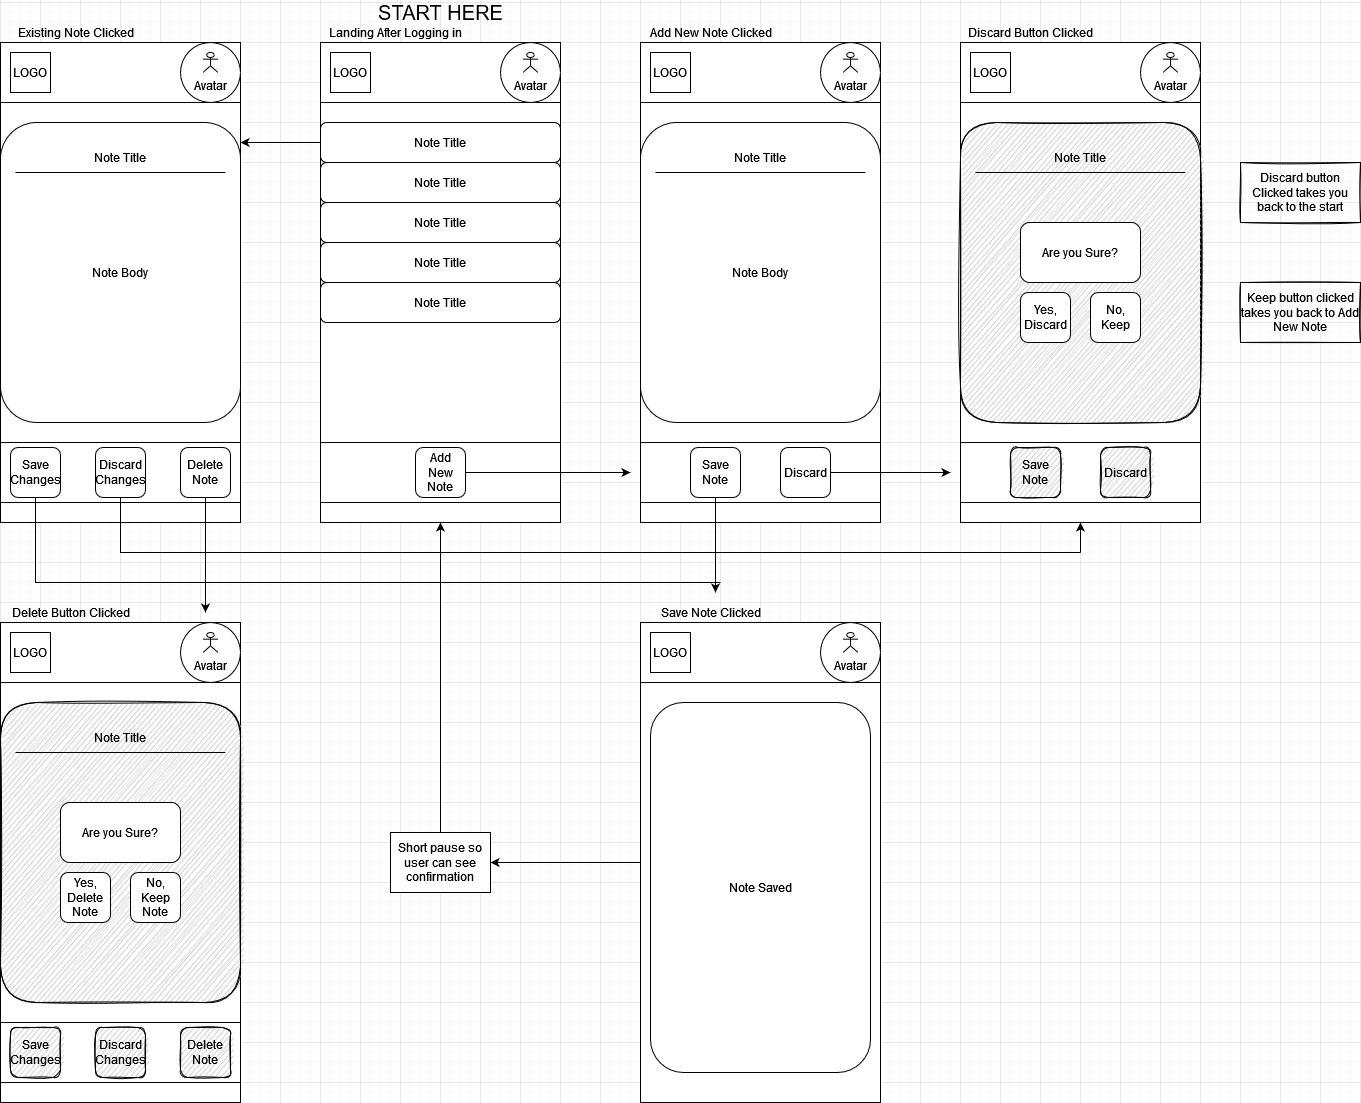

The diagram above was exported from draw.io. Its source (the exported page's mxGraphModel, read from the mxfile embedded in the PNG):
<mxGraphModel dx="2271" dy="2406" grid="1" gridSize="10" guides="1" tooltips="1" connect="1" arrows="1" fold="1" page="1" pageScale="1" pageWidth="850" pageHeight="1100" math="0" shadow="0">
  <root>
    <mxCell id="0" />
    <mxCell id="1" parent="0" />
    <mxCell id="KCF-cuVCGbl-j3KLmHEC-1" value="" style="rounded=0;whiteSpace=wrap;html=1;" vertex="1" parent="1">
      <mxGeometry x="40" y="40" width="240" height="480" as="geometry" />
    </mxCell>
    <mxCell id="KCF-cuVCGbl-j3KLmHEC-5" value="" style="rounded=0;whiteSpace=wrap;html=1;" vertex="1" parent="1">
      <mxGeometry x="40" y="40" width="240" height="60" as="geometry" />
    </mxCell>
    <mxCell id="KCF-cuVCGbl-j3KLmHEC-6" value="" style="ellipse;whiteSpace=wrap;html=1;aspect=fixed;" vertex="1" parent="1">
      <mxGeometry x="220" y="40" width="60" height="60" as="geometry" />
    </mxCell>
    <mxCell id="KCF-cuVCGbl-j3KLmHEC-7" value="Avatar" style="shape=umlActor;verticalLabelPosition=bottom;verticalAlign=top;html=1;outlineConnect=0;" vertex="1" parent="1">
      <mxGeometry x="242.5" y="50" width="15" height="20" as="geometry" />
    </mxCell>
    <mxCell id="KCF-cuVCGbl-j3KLmHEC-10" value="LOGO" style="rounded=0;whiteSpace=wrap;html=1;" vertex="1" parent="1">
      <mxGeometry x="50" y="50" width="40" height="40" as="geometry" />
    </mxCell>
    <mxCell id="KCF-cuVCGbl-j3KLmHEC-12" value="Note Title" style="rounded=1;whiteSpace=wrap;html=1;" vertex="1" parent="1">
      <mxGeometry x="40" y="120" width="240" height="40" as="geometry" />
    </mxCell>
    <mxCell id="KCF-cuVCGbl-j3KLmHEC-13" value="Note Title" style="rounded=1;whiteSpace=wrap;html=1;" vertex="1" parent="1">
      <mxGeometry x="40" y="160" width="240" height="40" as="geometry" />
    </mxCell>
    <mxCell id="KCF-cuVCGbl-j3KLmHEC-14" value="Note Title" style="rounded=1;whiteSpace=wrap;html=1;" vertex="1" parent="1">
      <mxGeometry x="40" y="200" width="240" height="40" as="geometry" />
    </mxCell>
    <mxCell id="KCF-cuVCGbl-j3KLmHEC-15" value="Note Title" style="rounded=1;whiteSpace=wrap;html=1;" vertex="1" parent="1">
      <mxGeometry x="40" y="240" width="240" height="40" as="geometry" />
    </mxCell>
    <mxCell id="KCF-cuVCGbl-j3KLmHEC-16" value="Note Title" style="rounded=1;whiteSpace=wrap;html=1;" vertex="1" parent="1">
      <mxGeometry x="40" y="280" width="240" height="40" as="geometry" />
    </mxCell>
    <mxCell id="KCF-cuVCGbl-j3KLmHEC-17" value="" style="rounded=0;whiteSpace=wrap;html=1;" vertex="1" parent="1">
      <mxGeometry x="40" y="440" width="240" height="60" as="geometry" />
    </mxCell>
    <mxCell id="KCF-cuVCGbl-j3KLmHEC-19" value="Add New Note" style="rounded=1;whiteSpace=wrap;html=1;" vertex="1" parent="1">
      <mxGeometry x="135" y="445" width="50" height="50" as="geometry" />
    </mxCell>
    <mxCell id="KCF-cuVCGbl-j3KLmHEC-21" value="" style="rounded=0;whiteSpace=wrap;html=1;" vertex="1" parent="1">
      <mxGeometry x="360" y="40" width="240" height="480" as="geometry" />
    </mxCell>
    <mxCell id="KCF-cuVCGbl-j3KLmHEC-22" value="" style="rounded=0;whiteSpace=wrap;html=1;" vertex="1" parent="1">
      <mxGeometry x="360" y="40" width="240" height="60" as="geometry" />
    </mxCell>
    <mxCell id="KCF-cuVCGbl-j3KLmHEC-23" value="" style="ellipse;whiteSpace=wrap;html=1;aspect=fixed;" vertex="1" parent="1">
      <mxGeometry x="540" y="40" width="60" height="60" as="geometry" />
    </mxCell>
    <mxCell id="KCF-cuVCGbl-j3KLmHEC-24" value="Avatar" style="shape=umlActor;verticalLabelPosition=bottom;verticalAlign=top;html=1;outlineConnect=0;" vertex="1" parent="1">
      <mxGeometry x="562.5" y="50" width="15" height="20" as="geometry" />
    </mxCell>
    <mxCell id="KCF-cuVCGbl-j3KLmHEC-25" value="LOGO" style="rounded=0;whiteSpace=wrap;html=1;" vertex="1" parent="1">
      <mxGeometry x="370" y="50" width="40" height="40" as="geometry" />
    </mxCell>
    <mxCell id="KCF-cuVCGbl-j3KLmHEC-30" value="Note Body" style="rounded=1;whiteSpace=wrap;html=1;" vertex="1" parent="1">
      <mxGeometry x="360" y="120" width="240" height="300" as="geometry" />
    </mxCell>
    <mxCell id="KCF-cuVCGbl-j3KLmHEC-31" value="" style="rounded=0;whiteSpace=wrap;html=1;" vertex="1" parent="1">
      <mxGeometry x="360" y="440" width="240" height="60" as="geometry" />
    </mxCell>
    <mxCell id="KCF-cuVCGbl-j3KLmHEC-32" value="Save Note" style="rounded=1;whiteSpace=wrap;html=1;" vertex="1" parent="1">
      <mxGeometry x="410" y="445" width="50" height="50" as="geometry" />
    </mxCell>
    <mxCell id="KCF-cuVCGbl-j3KLmHEC-33" value="Add New Note Clicked" style="text;html=1;align=center;verticalAlign=middle;resizable=0;points=[];autosize=1;strokeColor=none;fillColor=none;" vertex="1" parent="1">
      <mxGeometry x="360" y="20" width="140" height="20" as="geometry" />
    </mxCell>
    <mxCell id="KCF-cuVCGbl-j3KLmHEC-35" value="Landing After Logging in" style="text;html=1;align=center;verticalAlign=middle;resizable=0;points=[];autosize=1;strokeColor=none;fillColor=none;" vertex="1" parent="1">
      <mxGeometry x="40" y="20" width="150" height="20" as="geometry" />
    </mxCell>
    <mxCell id="KCF-cuVCGbl-j3KLmHEC-38" value="Note Title" style="text;html=1;strokeColor=none;fillColor=none;align=center;verticalAlign=middle;whiteSpace=wrap;rounded=0;" vertex="1" parent="1">
      <mxGeometry x="450" y="140" width="60" height="30" as="geometry" />
    </mxCell>
    <mxCell id="KCF-cuVCGbl-j3KLmHEC-40" value="" style="endArrow=none;html=1;rounded=0;" edge="1" parent="1">
      <mxGeometry width="50" height="50" relative="1" as="geometry">
        <mxPoint x="375" y="170" as="sourcePoint" />
        <mxPoint x="585" y="170" as="targetPoint" />
      </mxGeometry>
    </mxCell>
    <mxCell id="KCF-cuVCGbl-j3KLmHEC-41" value="Discard" style="rounded=1;whiteSpace=wrap;html=1;" vertex="1" parent="1">
      <mxGeometry x="500" y="445" width="50" height="50" as="geometry" />
    </mxCell>
    <mxCell id="KCF-cuVCGbl-j3KLmHEC-43" value="" style="rounded=0;whiteSpace=wrap;html=1;" vertex="1" parent="1">
      <mxGeometry x="680" y="40" width="240" height="480" as="geometry" />
    </mxCell>
    <mxCell id="KCF-cuVCGbl-j3KLmHEC-44" value="" style="rounded=0;whiteSpace=wrap;html=1;" vertex="1" parent="1">
      <mxGeometry x="680" y="40" width="240" height="60" as="geometry" />
    </mxCell>
    <mxCell id="KCF-cuVCGbl-j3KLmHEC-45" value="" style="ellipse;whiteSpace=wrap;html=1;aspect=fixed;" vertex="1" parent="1">
      <mxGeometry x="860" y="40" width="60" height="60" as="geometry" />
    </mxCell>
    <mxCell id="KCF-cuVCGbl-j3KLmHEC-46" value="Avatar" style="shape=umlActor;verticalLabelPosition=bottom;verticalAlign=top;html=1;outlineConnect=0;" vertex="1" parent="1">
      <mxGeometry x="882.5" y="50" width="15" height="20" as="geometry" />
    </mxCell>
    <mxCell id="KCF-cuVCGbl-j3KLmHEC-47" value="LOGO" style="rounded=0;whiteSpace=wrap;html=1;" vertex="1" parent="1">
      <mxGeometry x="690" y="50" width="40" height="40" as="geometry" />
    </mxCell>
    <mxCell id="KCF-cuVCGbl-j3KLmHEC-48" value="Note Body" style="rounded=1;whiteSpace=wrap;html=1;sketch=1;fillColor=#C7C7C7;" vertex="1" parent="1">
      <mxGeometry x="680" y="120" width="240" height="300" as="geometry" />
    </mxCell>
    <mxCell id="KCF-cuVCGbl-j3KLmHEC-49" value="" style="rounded=0;whiteSpace=wrap;html=1;" vertex="1" parent="1">
      <mxGeometry x="680" y="440" width="240" height="60" as="geometry" />
    </mxCell>
    <mxCell id="KCF-cuVCGbl-j3KLmHEC-50" value="Save Note" style="rounded=1;whiteSpace=wrap;html=1;fillColor=#C7C7C7;sketch=1;" vertex="1" parent="1">
      <mxGeometry x="730" y="445" width="50" height="50" as="geometry" />
    </mxCell>
    <mxCell id="KCF-cuVCGbl-j3KLmHEC-51" value="Discard Button Clicked" style="text;html=1;align=center;verticalAlign=middle;resizable=0;points=[];autosize=1;strokeColor=none;fillColor=none;" vertex="1" parent="1">
      <mxGeometry x="680" y="20" width="140" height="20" as="geometry" />
    </mxCell>
    <mxCell id="KCF-cuVCGbl-j3KLmHEC-52" value="Note Title" style="text;html=1;strokeColor=none;fillColor=none;align=center;verticalAlign=middle;whiteSpace=wrap;rounded=0;" vertex="1" parent="1">
      <mxGeometry x="770" y="140" width="60" height="30" as="geometry" />
    </mxCell>
    <mxCell id="KCF-cuVCGbl-j3KLmHEC-53" value="" style="endArrow=none;html=1;rounded=0;" edge="1" parent="1">
      <mxGeometry width="50" height="50" relative="1" as="geometry">
        <mxPoint x="695" y="170" as="sourcePoint" />
        <mxPoint x="905" y="170" as="targetPoint" />
      </mxGeometry>
    </mxCell>
    <mxCell id="KCF-cuVCGbl-j3KLmHEC-54" value="Discard" style="rounded=1;whiteSpace=wrap;html=1;fillColor=#C7C7C7;gradientColor=none;glass=0;sketch=1;" vertex="1" parent="1">
      <mxGeometry x="820" y="445" width="50" height="50" as="geometry" />
    </mxCell>
    <mxCell id="KCF-cuVCGbl-j3KLmHEC-55" value="Are you Sure?" style="rounded=1;whiteSpace=wrap;html=1;" vertex="1" parent="1">
      <mxGeometry x="740" y="220" width="120" height="60" as="geometry" />
    </mxCell>
    <mxCell id="KCF-cuVCGbl-j3KLmHEC-56" value="Yes, Discard " style="rounded=1;whiteSpace=wrap;html=1;" vertex="1" parent="1">
      <mxGeometry x="740" y="290" width="50" height="50" as="geometry" />
    </mxCell>
    <mxCell id="KCF-cuVCGbl-j3KLmHEC-57" value="No, Keep" style="rounded=1;whiteSpace=wrap;html=1;" vertex="1" parent="1">
      <mxGeometry x="810" y="290" width="50" height="50" as="geometry" />
    </mxCell>
    <mxCell id="KCF-cuVCGbl-j3KLmHEC-58" value="" style="rounded=0;whiteSpace=wrap;html=1;" vertex="1" parent="1">
      <mxGeometry x="360" y="620" width="240" height="480" as="geometry" />
    </mxCell>
    <mxCell id="KCF-cuVCGbl-j3KLmHEC-59" value="" style="rounded=0;whiteSpace=wrap;html=1;" vertex="1" parent="1">
      <mxGeometry x="360" y="620" width="240" height="60" as="geometry" />
    </mxCell>
    <mxCell id="KCF-cuVCGbl-j3KLmHEC-60" value="" style="ellipse;whiteSpace=wrap;html=1;aspect=fixed;" vertex="1" parent="1">
      <mxGeometry x="540" y="620" width="60" height="60" as="geometry" />
    </mxCell>
    <mxCell id="KCF-cuVCGbl-j3KLmHEC-61" value="Avatar" style="shape=umlActor;verticalLabelPosition=bottom;verticalAlign=top;html=1;outlineConnect=0;" vertex="1" parent="1">
      <mxGeometry x="562.5" y="630" width="15" height="20" as="geometry" />
    </mxCell>
    <mxCell id="KCF-cuVCGbl-j3KLmHEC-62" value="LOGO" style="rounded=0;whiteSpace=wrap;html=1;" vertex="1" parent="1">
      <mxGeometry x="370" y="630" width="40" height="40" as="geometry" />
    </mxCell>
    <mxCell id="KCF-cuVCGbl-j3KLmHEC-63" value="Note Saved" style="rounded=1;whiteSpace=wrap;html=1;" vertex="1" parent="1">
      <mxGeometry x="370" y="700" width="220" height="370" as="geometry" />
    </mxCell>
    <mxCell id="KCF-cuVCGbl-j3KLmHEC-66" value="Save Note Clicked" style="text;html=1;align=center;verticalAlign=middle;resizable=0;points=[];autosize=1;strokeColor=none;fillColor=none;" vertex="1" parent="1">
      <mxGeometry x="370" y="600" width="120" height="20" as="geometry" />
    </mxCell>
    <mxCell id="KCF-cuVCGbl-j3KLmHEC-70" value="" style="endArrow=classic;html=1;rounded=0;exitX=0.5;exitY=1;exitDx=0;exitDy=0;" edge="1" parent="1" source="KCF-cuVCGbl-j3KLmHEC-32">
      <mxGeometry width="50" height="50" relative="1" as="geometry">
        <mxPoint x="610" y="400" as="sourcePoint" />
        <mxPoint x="435" y="590" as="targetPoint" />
      </mxGeometry>
    </mxCell>
    <mxCell id="KCF-cuVCGbl-j3KLmHEC-71" value="" style="endArrow=classic;html=1;rounded=0;exitX=1;exitY=0.5;exitDx=0;exitDy=0;" edge="1" parent="1" source="KCF-cuVCGbl-j3KLmHEC-41">
      <mxGeometry width="50" height="50" relative="1" as="geometry">
        <mxPoint x="610" y="400" as="sourcePoint" />
        <mxPoint x="670" y="470" as="targetPoint" />
      </mxGeometry>
    </mxCell>
    <mxCell id="KCF-cuVCGbl-j3KLmHEC-72" value="" style="endArrow=classic;html=1;rounded=0;exitX=1;exitY=0.5;exitDx=0;exitDy=0;" edge="1" parent="1" source="KCF-cuVCGbl-j3KLmHEC-19">
      <mxGeometry width="50" height="50" relative="1" as="geometry">
        <mxPoint x="200" y="620" as="sourcePoint" />
        <mxPoint x="350" y="470" as="targetPoint" />
      </mxGeometry>
    </mxCell>
    <mxCell id="KCF-cuVCGbl-j3KLmHEC-74" value="" style="endArrow=classic;html=1;rounded=0;exitX=0;exitY=0.5;exitDx=0;exitDy=0;entryX=1;entryY=0.5;entryDx=0;entryDy=0;" edge="1" parent="1" source="KCF-cuVCGbl-j3KLmHEC-58" target="KCF-cuVCGbl-j3KLmHEC-76">
      <mxGeometry width="50" height="50" relative="1" as="geometry">
        <mxPoint x="290" y="885" as="sourcePoint" />
        <mxPoint x="190" y="860" as="targetPoint" />
      </mxGeometry>
    </mxCell>
    <mxCell id="KCF-cuVCGbl-j3KLmHEC-76" value="Short pause so user can see confirmation" style="rounded=0;whiteSpace=wrap;html=1;" vertex="1" parent="1">
      <mxGeometry x="110" y="830" width="100" height="60" as="geometry" />
    </mxCell>
    <mxCell id="KCF-cuVCGbl-j3KLmHEC-77" value="" style="endArrow=classic;html=1;rounded=0;exitX=0.5;exitY=0;exitDx=0;exitDy=0;entryX=0.5;entryY=1;entryDx=0;entryDy=0;" edge="1" parent="1" source="KCF-cuVCGbl-j3KLmHEC-76" target="KCF-cuVCGbl-j3KLmHEC-1">
      <mxGeometry width="50" height="50" relative="1" as="geometry">
        <mxPoint x="130" y="740" as="sourcePoint" />
        <mxPoint x="180" y="690" as="targetPoint" />
      </mxGeometry>
    </mxCell>
    <mxCell id="KCF-cuVCGbl-j3KLmHEC-90" value="Existing Note Clicked" style="text;html=1;align=center;verticalAlign=middle;resizable=0;points=[];autosize=1;strokeColor=none;fillColor=none;" vertex="1" parent="1">
      <mxGeometry x="-270" y="20" width="130" height="20" as="geometry" />
    </mxCell>
    <mxCell id="KCF-cuVCGbl-j3KLmHEC-91" value="&lt;font style=&quot;font-size: 20px;&quot;&gt;START HERE&lt;br&gt;&lt;/font&gt;" style="text;html=1;align=center;verticalAlign=middle;resizable=0;points=[];autosize=1;strokeColor=none;fillColor=none;" vertex="1" parent="1">
      <mxGeometry x="90" width="140" height="20" as="geometry" />
    </mxCell>
    <mxCell id="KCF-cuVCGbl-j3KLmHEC-92" value="" style="endArrow=classic;html=1;rounded=0;fontSize=20;exitX=0;exitY=0.5;exitDx=0;exitDy=0;entryX=1;entryY=0.5;entryDx=0;entryDy=0;" edge="1" parent="1" source="KCF-cuVCGbl-j3KLmHEC-12">
      <mxGeometry width="50" height="50" relative="1" as="geometry">
        <mxPoint x="60" y="580" as="sourcePoint" />
        <mxPoint x="-40" y="140" as="targetPoint" />
      </mxGeometry>
    </mxCell>
    <mxCell id="KCF-cuVCGbl-j3KLmHEC-93" value="" style="rounded=0;whiteSpace=wrap;html=1;" vertex="1" parent="1">
      <mxGeometry x="-280" y="40" width="240" height="480" as="geometry" />
    </mxCell>
    <mxCell id="KCF-cuVCGbl-j3KLmHEC-94" value="" style="rounded=0;whiteSpace=wrap;html=1;" vertex="1" parent="1">
      <mxGeometry x="-280" y="40" width="240" height="60" as="geometry" />
    </mxCell>
    <mxCell id="KCF-cuVCGbl-j3KLmHEC-95" value="" style="ellipse;whiteSpace=wrap;html=1;aspect=fixed;" vertex="1" parent="1">
      <mxGeometry x="-100" y="40" width="60" height="60" as="geometry" />
    </mxCell>
    <mxCell id="KCF-cuVCGbl-j3KLmHEC-96" value="Avatar" style="shape=umlActor;verticalLabelPosition=bottom;verticalAlign=top;html=1;outlineConnect=0;" vertex="1" parent="1">
      <mxGeometry x="-77.5" y="50" width="15" height="20" as="geometry" />
    </mxCell>
    <mxCell id="KCF-cuVCGbl-j3KLmHEC-97" value="LOGO" style="rounded=0;whiteSpace=wrap;html=1;" vertex="1" parent="1">
      <mxGeometry x="-270" y="50" width="40" height="40" as="geometry" />
    </mxCell>
    <mxCell id="KCF-cuVCGbl-j3KLmHEC-98" value="Note Body" style="rounded=1;whiteSpace=wrap;html=1;" vertex="1" parent="1">
      <mxGeometry x="-280" y="120" width="240" height="300" as="geometry" />
    </mxCell>
    <mxCell id="KCF-cuVCGbl-j3KLmHEC-99" value="" style="rounded=0;whiteSpace=wrap;html=1;" vertex="1" parent="1">
      <mxGeometry x="-280" y="440" width="240" height="60" as="geometry" />
    </mxCell>
    <mxCell id="KCF-cuVCGbl-j3KLmHEC-100" value="Save Changes" style="rounded=1;whiteSpace=wrap;html=1;" vertex="1" parent="1">
      <mxGeometry x="-270" y="445" width="50" height="50" as="geometry" />
    </mxCell>
    <mxCell id="KCF-cuVCGbl-j3KLmHEC-101" value="Note Title" style="text;html=1;strokeColor=none;fillColor=none;align=center;verticalAlign=middle;whiteSpace=wrap;rounded=0;" vertex="1" parent="1">
      <mxGeometry x="-190" y="140" width="60" height="30" as="geometry" />
    </mxCell>
    <mxCell id="KCF-cuVCGbl-j3KLmHEC-102" value="" style="endArrow=none;html=1;rounded=0;" edge="1" parent="1">
      <mxGeometry width="50" height="50" relative="1" as="geometry">
        <mxPoint x="-265" y="170" as="sourcePoint" />
        <mxPoint x="-55" y="170" as="targetPoint" />
      </mxGeometry>
    </mxCell>
    <mxCell id="KCF-cuVCGbl-j3KLmHEC-103" value="&lt;div&gt;Discard&lt;/div&gt;&lt;div&gt;Changes&lt;br&gt;&lt;/div&gt;" style="rounded=1;whiteSpace=wrap;html=1;" vertex="1" parent="1">
      <mxGeometry x="-185" y="445" width="50" height="50" as="geometry" />
    </mxCell>
    <mxCell id="KCF-cuVCGbl-j3KLmHEC-104" value="Delete Note" style="rounded=1;whiteSpace=wrap;html=1;" vertex="1" parent="1">
      <mxGeometry x="-100" y="445" width="50" height="50" as="geometry" />
    </mxCell>
    <mxCell id="KCF-cuVCGbl-j3KLmHEC-105" value="" style="rounded=0;whiteSpace=wrap;html=1;" vertex="1" parent="1">
      <mxGeometry x="-280" y="620" width="240" height="480" as="geometry" />
    </mxCell>
    <mxCell id="KCF-cuVCGbl-j3KLmHEC-106" value="" style="rounded=0;whiteSpace=wrap;html=1;" vertex="1" parent="1">
      <mxGeometry x="-280" y="620" width="240" height="60" as="geometry" />
    </mxCell>
    <mxCell id="KCF-cuVCGbl-j3KLmHEC-107" value="" style="ellipse;whiteSpace=wrap;html=1;aspect=fixed;" vertex="1" parent="1">
      <mxGeometry x="-100" y="620" width="60" height="60" as="geometry" />
    </mxCell>
    <mxCell id="KCF-cuVCGbl-j3KLmHEC-108" value="Avatar" style="shape=umlActor;verticalLabelPosition=bottom;verticalAlign=top;html=1;outlineConnect=0;" vertex="1" parent="1">
      <mxGeometry x="-77.5" y="630" width="15" height="20" as="geometry" />
    </mxCell>
    <mxCell id="KCF-cuVCGbl-j3KLmHEC-109" value="LOGO" style="rounded=0;whiteSpace=wrap;html=1;" vertex="1" parent="1">
      <mxGeometry x="-270" y="630" width="40" height="40" as="geometry" />
    </mxCell>
    <mxCell id="KCF-cuVCGbl-j3KLmHEC-110" value="Note Body" style="rounded=1;whiteSpace=wrap;html=1;sketch=1;fillColor=#C7C7C7;" vertex="1" parent="1">
      <mxGeometry x="-280" y="700" width="240" height="300" as="geometry" />
    </mxCell>
    <mxCell id="KCF-cuVCGbl-j3KLmHEC-113" value="Delete Button Clicked" style="text;html=1;align=center;verticalAlign=middle;resizable=0;points=[];autosize=1;strokeColor=none;fillColor=none;" vertex="1" parent="1">
      <mxGeometry x="-275" y="600" width="130" height="20" as="geometry" />
    </mxCell>
    <mxCell id="KCF-cuVCGbl-j3KLmHEC-114" value="Note Title" style="text;html=1;strokeColor=none;fillColor=none;align=center;verticalAlign=middle;whiteSpace=wrap;rounded=0;" vertex="1" parent="1">
      <mxGeometry x="-190" y="720" width="60" height="30" as="geometry" />
    </mxCell>
    <mxCell id="KCF-cuVCGbl-j3KLmHEC-115" value="" style="endArrow=none;html=1;rounded=0;" edge="1" parent="1">
      <mxGeometry width="50" height="50" relative="1" as="geometry">
        <mxPoint x="-265" y="750" as="sourcePoint" />
        <mxPoint x="-55" y="750" as="targetPoint" />
      </mxGeometry>
    </mxCell>
    <mxCell id="KCF-cuVCGbl-j3KLmHEC-117" value="Are you Sure?" style="rounded=1;whiteSpace=wrap;html=1;" vertex="1" parent="1">
      <mxGeometry x="-220" y="800" width="120" height="60" as="geometry" />
    </mxCell>
    <mxCell id="KCF-cuVCGbl-j3KLmHEC-118" value="Yes, Delete Note" style="rounded=1;whiteSpace=wrap;html=1;" vertex="1" parent="1">
      <mxGeometry x="-220" y="870" width="50" height="50" as="geometry" />
    </mxCell>
    <mxCell id="KCF-cuVCGbl-j3KLmHEC-119" value="No, Keep Note" style="rounded=1;whiteSpace=wrap;html=1;" vertex="1" parent="1">
      <mxGeometry x="-150" y="870" width="50" height="50" as="geometry" />
    </mxCell>
    <mxCell id="KCF-cuVCGbl-j3KLmHEC-120" value="" style="endArrow=classic;html=1;rounded=0;fontSize=20;exitX=0.5;exitY=1;exitDx=0;exitDy=0;" edge="1" parent="1" source="KCF-cuVCGbl-j3KLmHEC-104">
      <mxGeometry width="50" height="50" relative="1" as="geometry">
        <mxPoint x="40" y="580" as="sourcePoint" />
        <mxPoint x="-75" y="610" as="targetPoint" />
      </mxGeometry>
    </mxCell>
    <mxCell id="KCF-cuVCGbl-j3KLmHEC-126" value="" style="rounded=0;whiteSpace=wrap;html=1;" vertex="1" parent="1">
      <mxGeometry x="-280" y="1020" width="240" height="60" as="geometry" />
    </mxCell>
    <mxCell id="KCF-cuVCGbl-j3KLmHEC-127" value="Save Changes" style="rounded=1;whiteSpace=wrap;html=1;sketch=1;fillColor=#C7C7C7;" vertex="1" parent="1">
      <mxGeometry x="-270" y="1025" width="50" height="50" as="geometry" />
    </mxCell>
    <mxCell id="KCF-cuVCGbl-j3KLmHEC-128" value="&lt;div&gt;Discard&lt;/div&gt;&lt;div&gt;Changes&lt;br&gt;&lt;/div&gt;" style="rounded=1;whiteSpace=wrap;html=1;fillColor=#C7C7C7;sketch=1;" vertex="1" parent="1">
      <mxGeometry x="-185" y="1025" width="50" height="50" as="geometry" />
    </mxCell>
    <mxCell id="KCF-cuVCGbl-j3KLmHEC-129" value="Delete Note" style="rounded=1;whiteSpace=wrap;html=1;fillColor=#C7C7C7;sketch=1;" vertex="1" parent="1">
      <mxGeometry x="-100" y="1025" width="50" height="50" as="geometry" />
    </mxCell>
    <mxCell id="KCF-cuVCGbl-j3KLmHEC-131" value="" style="endArrow=none;html=1;rounded=0;fontSize=20;entryX=0.5;entryY=1;entryDx=0;entryDy=0;" edge="1" parent="1" target="KCF-cuVCGbl-j3KLmHEC-100">
      <mxGeometry width="50" height="50" relative="1" as="geometry">
        <mxPoint x="440" y="580" as="sourcePoint" />
        <mxPoint x="-340" y="510" as="targetPoint" />
        <Array as="points">
          <mxPoint x="-245" y="580" />
        </Array>
      </mxGeometry>
    </mxCell>
    <mxCell id="KCF-cuVCGbl-j3KLmHEC-132" value="" style="endArrow=none;html=1;rounded=0;fontSize=20;entryX=0.5;entryY=1;entryDx=0;entryDy=0;" edge="1" parent="1" target="KCF-cuVCGbl-j3KLmHEC-103">
      <mxGeometry width="50" height="50" relative="1" as="geometry">
        <mxPoint x="800" y="550" as="sourcePoint" />
        <mxPoint x="-235" y="505" as="targetPoint" />
        <Array as="points">
          <mxPoint x="-160" y="550" />
        </Array>
      </mxGeometry>
    </mxCell>
    <mxCell id="KCF-cuVCGbl-j3KLmHEC-133" value="" style="endArrow=classic;html=1;rounded=0;fontSize=20;entryX=0.5;entryY=1;entryDx=0;entryDy=0;" edge="1" parent="1" target="KCF-cuVCGbl-j3KLmHEC-43">
      <mxGeometry width="50" height="50" relative="1" as="geometry">
        <mxPoint x="800" y="550" as="sourcePoint" />
        <mxPoint x="310" y="570" as="targetPoint" />
      </mxGeometry>
    </mxCell>
    <mxCell id="KCF-cuVCGbl-j3KLmHEC-136" value="&lt;font style=&quot;font-size: 12px;&quot;&gt;Discard button Clicked takes you back to the start&lt;br&gt;&lt;/font&gt;" style="rounded=0;whiteSpace=wrap;html=1;glass=0;sketch=1;fontSize=12;fillColor=none;gradientColor=none;" vertex="1" parent="1">
      <mxGeometry x="960" y="160" width="120" height="60" as="geometry" />
    </mxCell>
    <mxCell id="KCF-cuVCGbl-j3KLmHEC-137" value="Keep button clicked takes you back to Add New Note" style="rounded=0;whiteSpace=wrap;html=1;glass=0;sketch=1;fontSize=12;fillColor=none;gradientColor=none;" vertex="1" parent="1">
      <mxGeometry x="960" y="280" width="120" height="60" as="geometry" />
    </mxCell>
  </root>
</mxGraphModel>